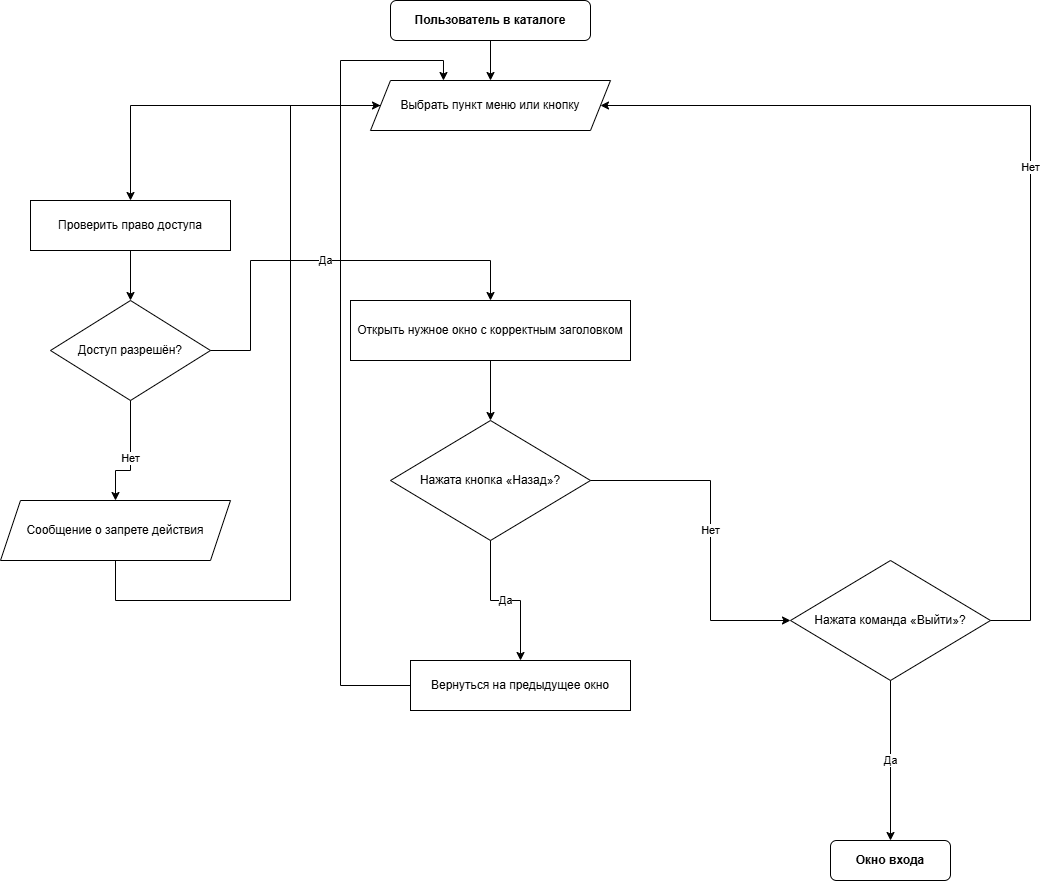

The diagram above was exported from draw.io. Its source (the exported page's mxGraphModel, read from the mxfile embedded in the PNG):
<mxGraphModel dx="1426" dy="849" grid="1" gridSize="10" guides="1" tooltips="1" connect="1" arrows="1" fold="1" page="1" pageScale="1" pageWidth="827" pageHeight="1169" math="0" shadow="0">
  <root>
    <mxCell id="0" />
    <mxCell id="1" parent="0" />
    <mxCell id="88FGuIymG1gmo1D3Bjtc-1" parent="1" style="rounded=1;whiteSpace=wrap;html=1;fontStyle=1" value="Пользователь в каталоге" vertex="1">
      <mxGeometry height="40" width="200" x="440" y="40" as="geometry" />
    </mxCell>
    <mxCell id="88FGuIymG1gmo1D3Bjtc-2" parent="1" style="shape=parallelogram;perimeter=parallelogramPerimeter;whiteSpace=wrap;html=1;fixedSize=1;" value="Выбрать пункт меню или кнопку" vertex="1">
      <mxGeometry height="50" width="240" x="420" y="120" as="geometry" />
    </mxCell>
    <mxCell id="88FGuIymG1gmo1D3Bjtc-3" parent="1" style="rounded=0;whiteSpace=wrap;html=1;" value="Проверить право доступа" vertex="1">
      <mxGeometry height="50" width="200" x="80" y="240" as="geometry" />
    </mxCell>
    <mxCell id="88FGuIymG1gmo1D3Bjtc-4" parent="1" style="rhombus;whiteSpace=wrap;html=1;" value="Доступ разрешён?" vertex="1">
      <mxGeometry height="100" width="160" x="100" y="340" as="geometry" />
    </mxCell>
    <mxCell id="88FGuIymG1gmo1D3Bjtc-6" parent="1" style="rounded=0;whiteSpace=wrap;html=1;" value="Открыть нужное окно с корректным заголовком" vertex="1">
      <mxGeometry height="60" width="280" x="400" y="340" as="geometry" />
    </mxCell>
    <mxCell id="88FGuIymG1gmo1D3Bjtc-7" parent="1" style="rhombus;whiteSpace=wrap;html=1;" value="Нажата кнопка «Назад»?" vertex="1">
      <mxGeometry height="120" width="200" x="440" y="460" as="geometry" />
    </mxCell>
    <mxCell id="88FGuIymG1gmo1D3Bjtc-8" parent="1" style="rounded=0;whiteSpace=wrap;html=1;" value="Вернуться на предыдущее окно" vertex="1">
      <mxGeometry height="50" width="220" x="460" y="700" as="geometry" />
    </mxCell>
    <mxCell id="88FGuIymG1gmo1D3Bjtc-9" parent="1" style="rhombus;whiteSpace=wrap;html=1;" value="Нажата команда «Выйти»?" vertex="1">
      <mxGeometry height="120" width="200" x="840" y="600" as="geometry" />
    </mxCell>
    <mxCell id="88FGuIymG1gmo1D3Bjtc-10" parent="1" style="rounded=1;whiteSpace=wrap;html=1;fontStyle=1" value="Окно входа" vertex="1">
      <mxGeometry height="40" width="120" x="880" y="880" as="geometry" />
    </mxCell>
    <mxCell id="88FGuIymG1gmo1D3Bjtc-11" edge="1" parent="1" source="88FGuIymG1gmo1D3Bjtc-1" style="edgeStyle=orthogonalEdgeStyle;rounded=0;html=1;exitX=0.5;exitY=1;entryX=0.5;entryY=0;" target="88FGuIymG1gmo1D3Bjtc-2">
      <mxGeometry relative="1" as="geometry" />
    </mxCell>
    <mxCell id="88FGuIymG1gmo1D3Bjtc-12" edge="1" parent="1" source="88FGuIymG1gmo1D3Bjtc-2" style="edgeStyle=orthogonalEdgeStyle;rounded=0;html=1;exitX=0;exitY=0.5;entryX=0.5;entryY=0;entryDx=0;entryDy=0;" target="88FGuIymG1gmo1D3Bjtc-3">
      <mxGeometry relative="1" as="geometry">
        <Array as="points">
          <mxPoint x="180" y="145" />
          <mxPoint x="180" y="240" />
        </Array>
      </mxGeometry>
    </mxCell>
    <mxCell id="88FGuIymG1gmo1D3Bjtc-13" edge="1" parent="1" source="88FGuIymG1gmo1D3Bjtc-3" style="edgeStyle=orthogonalEdgeStyle;rounded=0;html=1;exitX=0.5;exitY=1;entryX=0.5;entryY=0;" target="88FGuIymG1gmo1D3Bjtc-4">
      <mxGeometry relative="1" as="geometry" />
    </mxCell>
    <mxCell id="88FGuIymG1gmo1D3Bjtc-14" edge="1" parent="1" source="88FGuIymG1gmo1D3Bjtc-4" style="edgeStyle=orthogonalEdgeStyle;rounded=0;html=1;exitX=0.5;exitY=1;entryX=0.5;entryY=0;entryDx=0;entryDy=0;" target="88FGuIymG1gmo1D3Bjtc-23" value="Нет">
      <mxGeometry relative="1" as="geometry">
        <Array as="points">
          <mxPoint x="180" y="510" />
        </Array>
        <mxPoint x="180" y="480" as="targetPoint" />
      </mxGeometry>
    </mxCell>
    <mxCell id="88FGuIymG1gmo1D3Bjtc-15" edge="1" parent="1" source="88FGuIymG1gmo1D3Bjtc-4" style="edgeStyle=orthogonalEdgeStyle;rounded=0;html=1;exitX=1;exitY=0.5;entryX=0.5;entryY=0;entryDx=0;entryDy=0;" target="88FGuIymG1gmo1D3Bjtc-6" value="Да">
      <mxGeometry relative="1" as="geometry">
        <Array as="points">
          <mxPoint x="300" y="390" />
          <mxPoint x="300" y="300" />
          <mxPoint x="540" y="300" />
        </Array>
      </mxGeometry>
    </mxCell>
    <mxCell id="88FGuIymG1gmo1D3Bjtc-16" edge="1" parent="1" source="88FGuIymG1gmo1D3Bjtc-23" style="edgeStyle=orthogonalEdgeStyle;rounded=0;html=1;exitX=0.5;exitY=1;entryX=0;entryY=0.5;entryDx=0;entryDy=0;exitDx=0;exitDy=0;" target="88FGuIymG1gmo1D3Bjtc-2">
      <mxGeometry relative="1" as="geometry">
        <Array as="points">
          <mxPoint x="165" y="640" />
          <mxPoint x="340" y="640" />
          <mxPoint x="340" y="145" />
        </Array>
        <mxPoint x="280" y="510" as="sourcePoint" />
      </mxGeometry>
    </mxCell>
    <mxCell id="88FGuIymG1gmo1D3Bjtc-17" edge="1" parent="1" source="88FGuIymG1gmo1D3Bjtc-6" style="edgeStyle=orthogonalEdgeStyle;rounded=0;html=1;exitX=0.5;exitY=1;entryX=0.5;entryY=0;" target="88FGuIymG1gmo1D3Bjtc-7">
      <mxGeometry relative="1" as="geometry" />
    </mxCell>
    <mxCell id="88FGuIymG1gmo1D3Bjtc-18" edge="1" parent="1" source="88FGuIymG1gmo1D3Bjtc-7" style="edgeStyle=orthogonalEdgeStyle;rounded=0;html=1;exitX=0.5;exitY=1;entryX=0.5;entryY=0;" target="88FGuIymG1gmo1D3Bjtc-8" value="Да">
      <mxGeometry relative="1" as="geometry" />
    </mxCell>
    <mxCell id="88FGuIymG1gmo1D3Bjtc-19" edge="1" parent="1" source="88FGuIymG1gmo1D3Bjtc-8" style="edgeStyle=orthogonalEdgeStyle;rounded=0;html=1;exitX=0;exitY=0.5;entryX=0.304;entryY=0;entryDx=0;entryDy=0;entryPerimeter=0;" target="88FGuIymG1gmo1D3Bjtc-2">
      <mxGeometry relative="1" as="geometry">
        <Array as="points">
          <mxPoint x="390" y="725" />
          <mxPoint x="390" y="100" />
          <mxPoint x="493" y="100" />
        </Array>
      </mxGeometry>
    </mxCell>
    <mxCell id="88FGuIymG1gmo1D3Bjtc-20" edge="1" parent="1" source="88FGuIymG1gmo1D3Bjtc-7" style="edgeStyle=orthogonalEdgeStyle;rounded=0;html=1;exitX=1;exitY=0.5;entryX=0;entryY=0.5;entryDx=0;entryDy=0;" target="88FGuIymG1gmo1D3Bjtc-9" value="Нет">
      <mxGeometry relative="1" as="geometry">
        <Array as="points">
          <mxPoint x="760" y="520" />
          <mxPoint x="760" y="660" />
        </Array>
      </mxGeometry>
    </mxCell>
    <mxCell id="88FGuIymG1gmo1D3Bjtc-21" edge="1" parent="1" source="88FGuIymG1gmo1D3Bjtc-9" style="edgeStyle=orthogonalEdgeStyle;rounded=0;html=1;exitX=0.5;exitY=1;entryX=0.5;entryY=0;" target="88FGuIymG1gmo1D3Bjtc-10" value="Да">
      <mxGeometry relative="1" as="geometry" />
    </mxCell>
    <mxCell id="88FGuIymG1gmo1D3Bjtc-22" edge="1" parent="1" source="88FGuIymG1gmo1D3Bjtc-9" style="edgeStyle=orthogonalEdgeStyle;rounded=0;html=1;exitX=1;exitY=0.5;entryX=1;entryY=0.5;entryDx=0;entryDy=0;" target="88FGuIymG1gmo1D3Bjtc-2" value="Нет">
      <mxGeometry relative="1" as="geometry">
        <Array as="points">
          <mxPoint x="1080" y="660" />
          <mxPoint x="1080" y="145" />
        </Array>
      </mxGeometry>
    </mxCell>
    <mxCell id="88FGuIymG1gmo1D3Bjtc-23" parent="1" style="shape=parallelogram;perimeter=parallelogramPerimeter;whiteSpace=wrap;html=1;fixedSize=1;" value="Сообщение о запрете действия" vertex="1">
      <mxGeometry height="60" width="230" x="50" y="540" as="geometry" />
    </mxCell>
  </root>
</mxGraphModel>